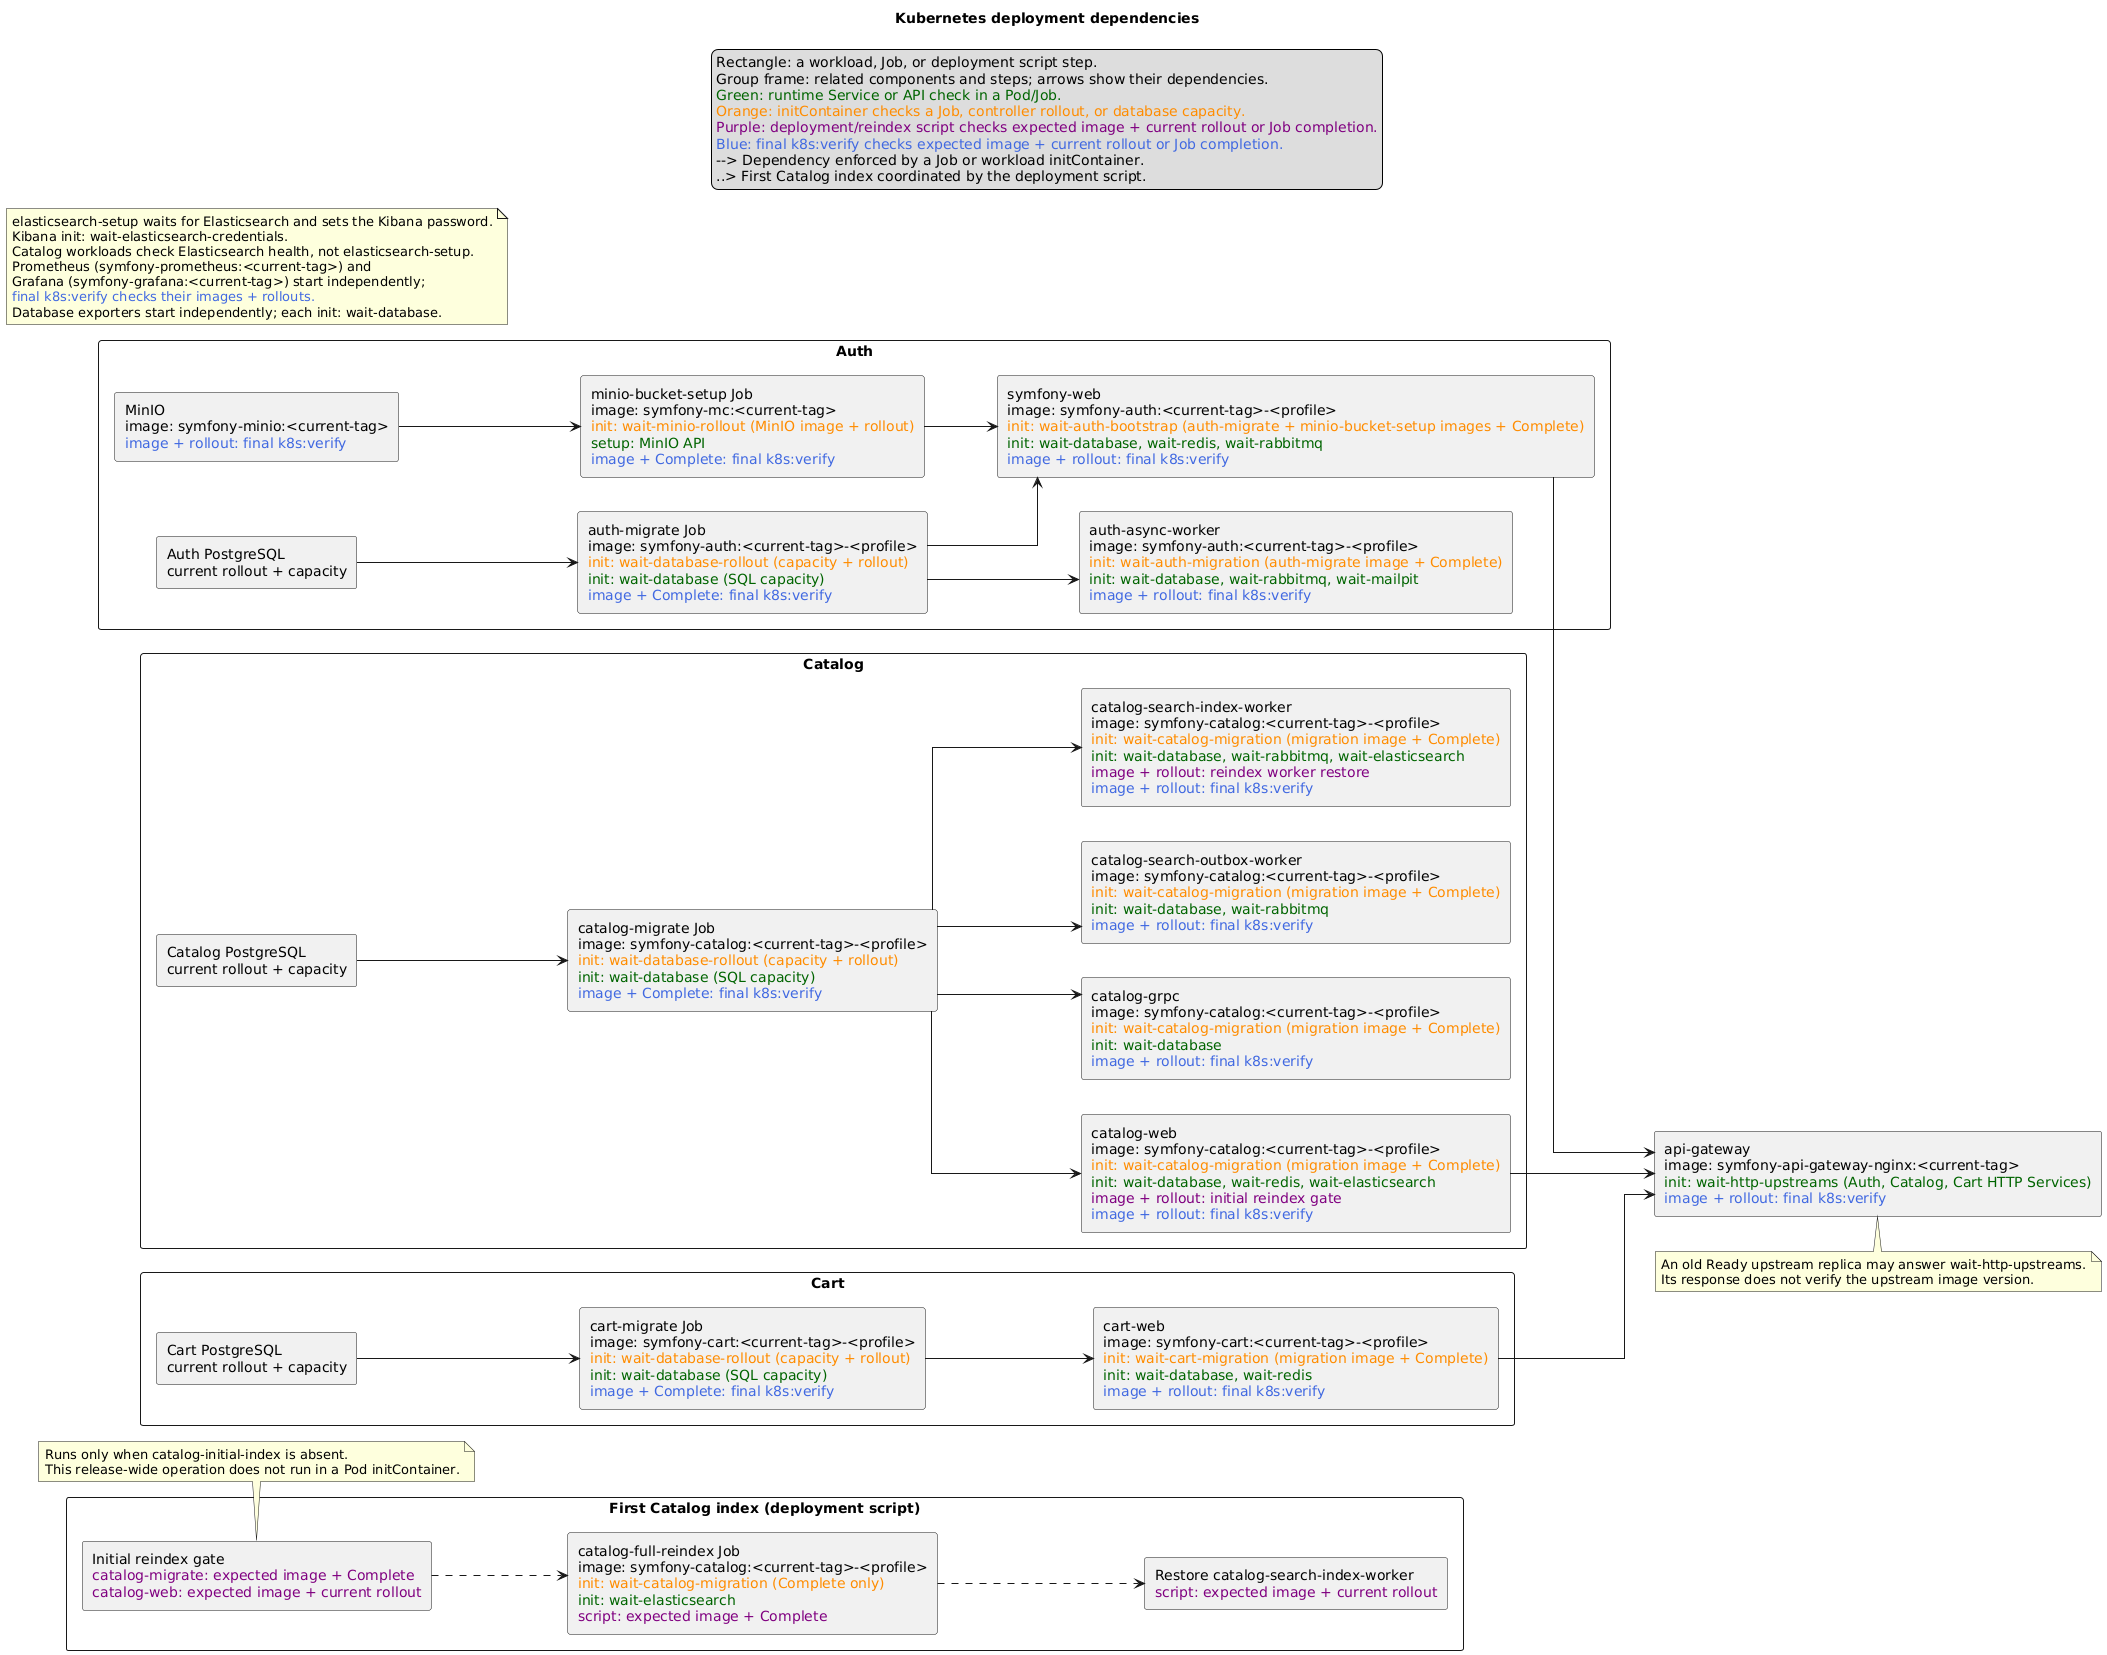

The diagram above was rendered by PlantUML. Its source (embedded in the PNG):
@startuml
title Kubernetes deployment dependencies
left to right direction
skinparam componentStyle rectangle
skinparam packageStyle rectangle
skinparam shadowing false
skinparam linetype ortho

legend top
  Rectangle: a workload, Job, or deployment script step.
  Group frame: related components and steps; arrows show their dependencies.
  <color:DarkGreen>Green: runtime Service or API check in a Pod/Job.</color>
  <color:DarkOrange>Orange: initContainer checks a Job, controller rollout, or database capacity.</color>
  <color:Purple>Purple: deployment/reindex script checks expected image + current rollout or Job completion.</color>
  <color:RoyalBlue>Blue: final k8s:verify checks expected image + current rollout or Job completion.</color>
  --> Dependency enforced by a Job or workload initContainer.
  ..> First Catalog index coordinated by the deployment script.
endlegend

package "Auth" {
  component "Auth PostgreSQL\ncurrent rollout + capacity" as AuthDb
  component "auth-migrate Job\nimage: symfony-auth:<current-tag>-<profile>\n<color:DarkOrange>init: wait-database-rollout (capacity + rollout)</color>\n<color:DarkGreen>init: wait-database (SQL capacity)</color>\n<color:RoyalBlue>image + Complete: final k8s:verify</color>" as AuthMigrate
  component "symfony-web\nimage: symfony-auth:<current-tag>-<profile>\n<color:DarkOrange>init: wait-auth-bootstrap (auth-migrate + minio-bucket-setup images + Complete)</color>\n<color:DarkGreen>init: wait-database, wait-redis, wait-rabbitmq</color>\n<color:RoyalBlue>image + rollout: final k8s:verify</color>" as AuthWeb
  component "auth-async-worker\nimage: symfony-auth:<current-tag>-<profile>\n<color:DarkOrange>init: wait-auth-migration (auth-migrate image + Complete)</color>\n<color:DarkGreen>init: wait-database, wait-rabbitmq, wait-mailpit</color>\n<color:RoyalBlue>image + rollout: final k8s:verify</color>" as AuthWorker
  component "MinIO\nimage: symfony-minio:<current-tag>\n<color:RoyalBlue>image + rollout: final k8s:verify</color>" as Minio
  component "minio-bucket-setup Job\nimage: symfony-mc:<current-tag>\n<color:DarkOrange>init: wait-minio-rollout (MinIO image + rollout)</color>\n<color:DarkGreen>setup: MinIO API</color>\n<color:RoyalBlue>image + Complete: final k8s:verify</color>" as MinioSetup

  AuthDb --> AuthMigrate
  AuthMigrate --> AuthWeb
  AuthMigrate --> AuthWorker
  Minio --> MinioSetup
  MinioSetup --> AuthWeb
}

package "Catalog" {
  component "Catalog PostgreSQL\ncurrent rollout + capacity" as CatalogDb
  component "catalog-migrate Job\nimage: symfony-catalog:<current-tag>-<profile>\n<color:DarkOrange>init: wait-database-rollout (capacity + rollout)</color>\n<color:DarkGreen>init: wait-database (SQL capacity)</color>\n<color:RoyalBlue>image + Complete: final k8s:verify</color>" as CatalogMigrate
  component "catalog-web\nimage: symfony-catalog:<current-tag>-<profile>\n<color:DarkOrange>init: wait-catalog-migration (migration image + Complete)</color>\n<color:DarkGreen>init: wait-database, wait-redis, wait-elasticsearch</color>\n<color:Purple>image + rollout: initial reindex gate</color>\n<color:RoyalBlue>image + rollout: final k8s:verify</color>" as CatalogWeb
  component "catalog-grpc\nimage: symfony-catalog:<current-tag>-<profile>\n<color:DarkOrange>init: wait-catalog-migration (migration image + Complete)</color>\n<color:DarkGreen>init: wait-database</color>\n<color:RoyalBlue>image + rollout: final k8s:verify</color>" as CatalogGrpc
  component "catalog-search-outbox-worker\nimage: symfony-catalog:<current-tag>-<profile>\n<color:DarkOrange>init: wait-catalog-migration (migration image + Complete)</color>\n<color:DarkGreen>init: wait-database, wait-rabbitmq</color>\n<color:RoyalBlue>image + rollout: final k8s:verify</color>" as CatalogOutbox
  component "catalog-search-index-worker\nimage: symfony-catalog:<current-tag>-<profile>\n<color:DarkOrange>init: wait-catalog-migration (migration image + Complete)</color>\n<color:DarkGreen>init: wait-database, wait-rabbitmq, wait-elasticsearch</color>\n<color:Purple>image + rollout: reindex worker restore</color>\n<color:RoyalBlue>image + rollout: final k8s:verify</color>" as CatalogIndex

  CatalogDb --> CatalogMigrate
  CatalogMigrate --> CatalogWeb
  CatalogMigrate --> CatalogGrpc
  CatalogMigrate --> CatalogOutbox
  CatalogMigrate --> CatalogIndex
}

package "Cart" {
  component "Cart PostgreSQL\ncurrent rollout + capacity" as CartDb
  component "cart-migrate Job\nimage: symfony-cart:<current-tag>-<profile>\n<color:DarkOrange>init: wait-database-rollout (capacity + rollout)</color>\n<color:DarkGreen>init: wait-database (SQL capacity)</color>\n<color:RoyalBlue>image + Complete: final k8s:verify</color>" as CartMigrate
  component "cart-web\nimage: symfony-cart:<current-tag>-<profile>\n<color:DarkOrange>init: wait-cart-migration (migration image + Complete)</color>\n<color:DarkGreen>init: wait-database, wait-redis</color>\n<color:RoyalBlue>image + rollout: final k8s:verify</color>" as CartWeb

  CartDb --> CartMigrate
  CartMigrate --> CartWeb
}

component "api-gateway\nimage: symfony-api-gateway-nginx:<current-tag>\n<color:DarkGreen>init: wait-http-upstreams (Auth, Catalog, Cart HTTP Services)</color>\n<color:RoyalBlue>image + rollout: final k8s:verify</color>" as Gateway
AuthWeb --> Gateway
CatalogWeb --> Gateway
CartWeb --> Gateway

package "First Catalog index (deployment script)" {
  component "Initial reindex gate\n<color:Purple>catalog-migrate: expected image + Complete</color>\n<color:Purple>catalog-web: expected image + current rollout</color>" as ReindexGate
  component "catalog-full-reindex Job\nimage: symfony-catalog:<current-tag>-<profile>\n<color:DarkOrange>init: wait-catalog-migration (Complete only)</color>\n<color:DarkGreen>init: wait-elasticsearch</color>\n<color:Purple>script: expected image + Complete</color>" as ReindexJob
  component "Restore catalog-search-index-worker\n<color:Purple>script: expected image + current rollout</color>" as RestoreWorker

  ReindexGate ..> ReindexJob
  ReindexJob ..> RestoreWorker
}

note bottom of ReindexGate
  Runs only when catalog-initial-index is absent.
  This release-wide operation does not run in a Pod initContainer.
end note

note bottom of Gateway
  An old Ready upstream replica may answer wait-http-upstreams.
  Its response does not verify the upstream image version.
end note

note as Independent
  elasticsearch-setup waits for Elasticsearch and sets the Kibana password.
  Kibana init: wait-elasticsearch-credentials.
  Catalog workloads check Elasticsearch health, not elasticsearch-setup.
  Prometheus (symfony-prometheus:<current-tag>) and
  Grafana (symfony-grafana:<current-tag>) start independently;
  <color:RoyalBlue>final k8s:verify checks their images + rollouts.</color>
  Database exporters start independently; each init: wait-database.
end note

@enduml